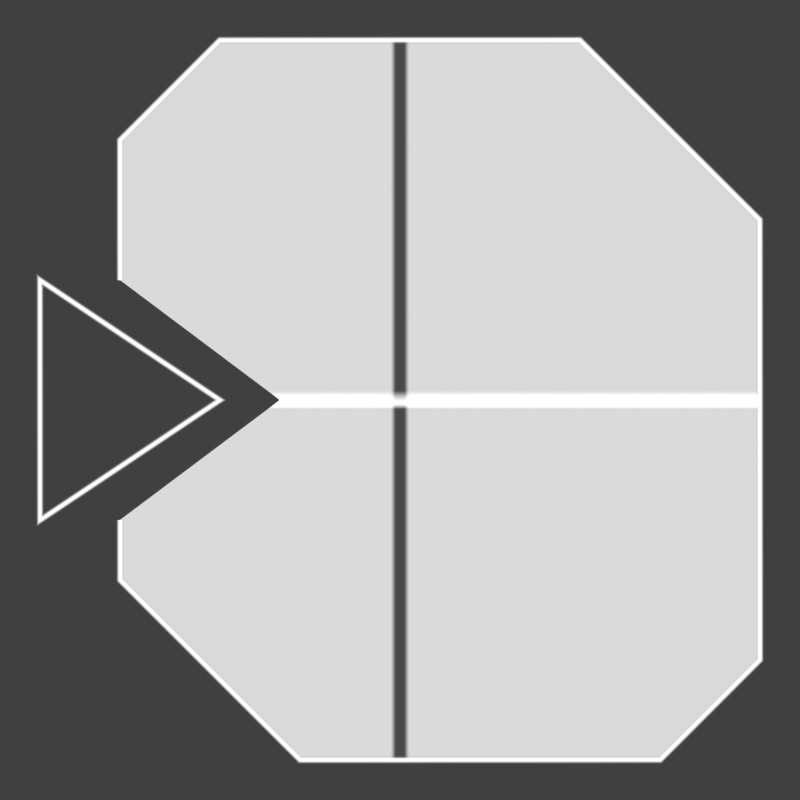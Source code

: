 # Source: button_list.blend  (saved by Blender 4.5.91; exported with 4.5.12 LTS)
import bpy
from mathutils import Matrix  # noqa: F401  (used for matrix-valued properties, if any)

bpy.ops.wm.read_factory_settings(use_empty=True)
scene = bpy.context.scene
scene.name = 'Scene'

# ---- collections
col_button = bpy.data.collections.new('Button'); scene.collection.children.link(col_button)
col_cam___light = bpy.data.collections.new('Cam & light'); scene.collection.children.link(col_cam___light)

# ---- materials (node trees are filled in below, after node groups)
mat_edge = bpy.data.materials.new('edge')
mat_bg_pressed = bpy.data.materials.new('bg.pressed')
mat_bg_pressed.surface_render_method = 'BLENDED'
mat_bg_pressed.blend_method = 'BLEND'
mat_bg_focused = bpy.data.materials.new('bg.focused')
mat_bg_focused.surface_render_method = 'BLENDED'
mat_bg_focused.blend_method = 'BLEND'

# ---- material node trees
mat_edge.use_nodes = True; mat_edge.node_tree.nodes.clear()
_N = mat_edge.node_tree.nodes; _L = mat_edge.node_tree.links
n0 = _N.new('ShaderNodeOutputMaterial'); n0.name = 'Material Output'; n0.location = (362, 300)
n1 = _N.new('ShaderNodeTexCoord'); n1.name = 'Texture Coordinate'; n1.location = (-827, 312)
n2 = _N.new('ShaderNodeSeparateXYZ'); n2.name = 'Separate XYZ'; n2.location = (-617, 299)
n3 = _N.new('ShaderNodeMapRange'); n3.name = 'Map Range'; n3.location = (-397, 308)
n3.inputs[1].default_value = 0.9
n4 = _N.new('ShaderNodeEmission'); n4.name = 'Emission'; n4.location = (-88, 122)
n4.inputs[1].default_value = 2.0
n5 = _N.new('ShaderNodeMixShader'); n5.name = 'Mix Shader'; n5.location = (159, 333)
n6 = _N.new('ShaderNodeBsdfTransparent'); n6.name = 'Transparent BSDF'; n6.location = (-86, 229)
_L.new(n1.outputs[0], n2.inputs[0])
_L.new(n2.outputs[2], n3.inputs[0])
_L.new(n3.outputs[0], n4.inputs[0])
_L.new(n5.outputs[0], n0.inputs[0])
_L.new(n4.outputs[0], n5.inputs[2])
_L.new(n6.outputs[0], n5.inputs[1])
_L.new(n3.outputs[0], n5.inputs[0])
n0.is_active_output = True
mat_bg_pressed.use_nodes = True; mat_bg_pressed.node_tree.nodes.clear()
_N = mat_bg_pressed.node_tree.nodes; _L = mat_bg_pressed.node_tree.links
n0 = _N.new('ShaderNodeOutputMaterial'); n0.name = 'Material Output'; n0.location = (362, 300)
n1 = _N.new('ShaderNodeTexCoord'); n1.name = 'Texture Coordinate'; n1.location = (-1345, 393)
n2 = _N.new('ShaderNodeValToRGB'); n2.name = 'Color Ramp.001'; n2.location = (-871, 632)
n2.color_ramp.interpolation = 'EASE'
while len(n2.color_ramp.elements) > 1: n2.color_ramp.elements.remove(n2.color_ramp.elements[-1])
n2.color_ramp.elements[0].position = 0.2636; n2.color_ramp.elements[0].color = (0.01455, 0.01455, 0.01455, 1.0)
_e = n2.color_ramp.elements.new(0.4216); _e.color = (1.0, 1.0, 1.0, 1.0)
_e = n2.color_ramp.elements.new(0.7523); _e.color = (0.01455, 0.01455, 0.01455, 1.0)
n3 = _N.new('ShaderNodeEmission'); n3.name = 'Emission'; n3.location = (-159, 134)
n3.inputs[1].default_value = 2.0
n4 = _N.new('ShaderNodeMixShader'); n4.name = 'Mix Shader'; n4.location = (87, 345)
n5 = _N.new('ShaderNodeBsdfTransparent'); n5.name = 'Transparent BSDF'; n5.location = (-158, 240)
n6 = _N.new('ShaderNodeSeparateXYZ'); n6.name = 'Separate XYZ'; n6.location = (-1103, 555)
n7 = _N.new('ShaderNodeValToRGB'); n7.name = 'Color Ramp.002'; n7.location = (-870, 376)
n7.color_ramp.interpolation = 'EASE'
while len(n7.color_ramp.elements) > 1: n7.color_ramp.elements.remove(n7.color_ramp.elements[-1])
n7.color_ramp.elements[0].position = 0.25; n7.color_ramp.elements[0].color = (0.65, 0.65, 0.65, 1.0)
_e = n7.color_ramp.elements.new(0.4); _e.color = (0.0, 0.0, 0.0, 1.0)
_e = n7.color_ramp.elements.new(0.6); _e.color = (0.0, 0.0, 0.0, 1.0)
_e = n7.color_ramp.elements.new(0.75); _e.color = (0.65, 0.65, 0.65, 1.0)
n8 = _N.new('ShaderNodeSeparateXYZ'); n8.name = 'Separate XYZ.001'; n8.location = (-1096, 324)
n9 = _N.new('ShaderNodeMix'); n9.name = 'Mix'; n9.location = (-449, 513)
n9.data_type = 'RGBA'
_L.new(n3.outputs[0], n4.inputs[2])
_L.new(n5.outputs[0], n4.inputs[1])
_L.new(n4.outputs[0], n0.inputs[0])
_L.new(n9.outputs[2], n4.inputs[0])
_L.new(n1.outputs[0], n6.inputs[0])
_L.new(n6.outputs[1], n2.inputs[0])
_L.new(n8.outputs[0], n7.inputs[0])
_L.new(n1.outputs[0], n8.inputs[0])
_L.new(n2.outputs[0], n9.inputs[6])
_L.new(n7.outputs[0], n9.inputs[7])
n0.is_active_output = True
mat_bg_focused.use_nodes = True; mat_bg_focused.node_tree.nodes.clear()
_N = mat_bg_focused.node_tree.nodes; _L = mat_bg_focused.node_tree.links
n0 = _N.new('ShaderNodeOutputMaterial'); n0.name = 'Material Output'; n0.location = (362, 300)
n1 = _N.new('ShaderNodeTexCoord'); n1.name = 'Texture Coordinate'; n1.location = (-979, 302)
n2 = _N.new('ShaderNodeValToRGB'); n2.name = 'Color Ramp.001'; n2.location = (-518, 320)
n2.color_ramp.interpolation = 'EASE'
while len(n2.color_ramp.elements) > 1: n2.color_ramp.elements.remove(n2.color_ramp.elements[-1])
n2.color_ramp.elements[0].position = 0.25; n2.color_ramp.elements[0].color = (0.65, 0.65, 0.65, 1.0)
_e = n2.color_ramp.elements.new(0.4); _e.color = (0.0, 0.0, 0.0, 1.0)
_e = n2.color_ramp.elements.new(0.6); _e.color = (0.0, 0.0, 0.0, 1.0)
_e = n2.color_ramp.elements.new(0.75); _e.color = (0.65, 0.65, 0.65, 1.0)
n3 = _N.new('ShaderNodeEmission'); n3.name = 'Emission'; n3.location = (-159, 134)
n3.inputs[1].default_value = 2.0
n4 = _N.new('ShaderNodeMixShader'); n4.name = 'Mix Shader'; n4.location = (87, 345)
n5 = _N.new('ShaderNodeBsdfTransparent'); n5.name = 'Transparent BSDF'; n5.location = (-158, 240)
n6 = _N.new('ShaderNodeSeparateXYZ'); n6.name = 'Separate XYZ'; n6.location = (-744, 268)
_L.new(n3.outputs[0], n4.inputs[2])
_L.new(n5.outputs[0], n4.inputs[1])
_L.new(n1.outputs[0], n6.inputs[0])
_L.new(n6.outputs[0], n2.inputs[0])
_L.new(n4.outputs[0], n0.inputs[0])
_L.new(n2.outputs[0], n4.inputs[0])
n0.is_active_output = True

# ---- world
world_world = bpy.data.worlds.new('World'); scene.world = world_world
world_world.use_nodes = True; world_world.node_tree.nodes.clear()
_N = world_world.node_tree.nodes; _L = world_world.node_tree.links
n0 = _N.new('ShaderNodeOutputWorld'); n0.name = 'World Output'; n0.location = (300, 300)
n1 = _N.new('ShaderNodeBackground'); n1.name = 'Background'; n1.location = (10, 300)
n1.inputs[0].default_value = (0.05088, 0.05088, 0.05088, 1.0)
_L.new(n1.outputs[0], n0.inputs[0])
n0.is_active_output = True
world_world.color = (0.05088, 0.05088, 0.05088)
world_world.use_sun_shadow = False
world_world.sun_shadow_jitter_overblur = 0.0

# ---- cameras
cam_camera = bpy.data.cameras.new('Camera')
cam_camera.type = 'ORTHO'
cam_camera.clip_end = 100.0
cam_camera.ortho_scale = 40.0

# ---- meshes
me_polygon_002 = bpy.data.meshes.new('Polygon.002')
me_polygon_002.from_pydata([(-14.0, 13.02, 0.0), (-14.0, 7.021, 0.0), (-14.0, -9.0, 0.0), (-5.0, -18.0, 0.0), (13.0, -18.0, 0.0), (18.0, -13.0, 0.0), (18.0, 9.0, 0.0), (9.0, 18.0, 0.0), (-3.0, 18.0, 0.0), (-9.0, 18.0, 0.0), (-6.0, 1.311e-06, 0.0), (-14.0, -6.0, 0.0), (-14.0, 6.0, 0.0)], [], [(1, 8, 9, 0), (2, 3, 4, 5, 6, 7, 8, 1, 12, 10, 11)])
_uv = me_polygon_002.uv_layers.new(name='UVMap')
_uv.uv.foreach_set('vector', [0.7758, 0.9999, 0.9999, 0.7758, 0.9999, 0.8792, 0.8792, 0.9999, 0.1208, 0.9999, 0.0001001, 0.8792, 9.996e-05, 0.1208, 0.1208, 0.0001001, 0.8792, 0.0001, 0.9999, 0.1208, 0.9999, 0.7758, 0.7758, 0.9999, 0.7341, 0.9999, 0.4887, 0.9999, 0.2434, 0.9999])
me_polygon_002.materials.append(mat_bg_pressed)
me_polygon_002.auto_texspace = False
me_polygon_002.update()
me_polygon_001 = bpy.data.meshes.new('Polygon.001')
me_polygon_001.from_pydata([(-14.0, 13.02, 0.0), (-14.0, 7.021, 0.0), (-14.0, -9.0, 0.0), (-5.0, -18.0, 0.0), (13.0, -18.0, 0.0), (18.0, -13.0, 0.0), (18.0, 9.0, 0.0), (9.0, 18.0, 0.0), (-3.0, 18.0, 0.0), (-9.0, 18.0, 0.0), (-14.0, 6.0, 0.0), (-6.0, 1.371e-06, 0.0), (-14.0, -6.0, 0.0)], [], [(1, 8, 9, 0), (2, 3, 4, 5, 6, 7, 8, 1, 10, 11, 12)])
_uv = me_polygon_001.uv_layers.new(name='UVMap')
_uv.uv.foreach_set('vector', [0.7758, 0.9999, 0.9999, 0.7758, 0.9999, 0.8792, 0.8792, 0.9999, 0.1208, 0.9999, 0.0001001, 0.8792, 9.996e-05, 0.1208, 0.1208, 0.0001001, 0.8792, 0.0001, 0.9999, 0.1208, 0.9999, 0.7758, 0.7758, 0.9999, 0.7341, 0.9999, 0.4887, 0.9999, 0.2434, 0.9999])
me_polygon_001.materials.append(mat_bg_focused)
me_polygon_001.auto_texspace = False
me_polygon_001.update()

# ---- curves / text
cu_polygon = bpy.data.curves.new('Polygon', 'CURVE')
cu_polygon.dimensions = '2D'
_sp = cu_polygon.splines.new('POLY'); _sp.points.add(9)
_sp.points.foreach_set('co', [14.0, 6.0, 0.0, 0.0, 14.0, 9.0, 0.0, 0.0, 5.0, 18.0, 0.0, 0.0, -13.0, 18.0, 0.0, 0.0, -18.0, 13.0, 0.0, 0.0, -18.0, -9.0, 0.0, 0.0, -9.0, -18.0, 0.0, 0.0, 9.0, -18.0, 0.0, 0.0, 14.0, -13.0, 0.0, 0.0, 14.0, -6.0, 0.0, 0.0])
_sp.use_endpoint_u = True
cu_polygon.materials.append(mat_edge)
cu_polygon.use_path = True
cu_polygon.bevel_mode = 'PROFILE'
cu_polygon.bevel_profile.preset = 'SUPPORTS'
cu_polygon.bevel_profile.use_clip = True
cu_polygon.bevel_resolution = 8
cu_polygon.bevel_depth = 1.0
cu_polygon_001 = bpy.data.curves.new('Polygon.001', 'CURVE')
cu_polygon_001.dimensions = '2D'
_sp = cu_polygon_001.splines.new('POLY'); _sp.points.add(2)
_sp.points.foreach_set('co', [18.0, -6.0, 0.0, 0.0, 18.0, 6.0, 0.0, 0.0, 9.0, 0.0, 0.0, 0.0])
_sp.order_u = 3
_sp.use_cyclic_u = True
_sp.use_endpoint_u = True
cu_polygon_001.materials.append(mat_edge)
cu_polygon_001.use_path = True
cu_polygon_001.bevel_mode = 'PROFILE'
cu_polygon_001.bevel_profile.preset = 'SUPPORTS'
cu_polygon_001.bevel_profile.use_clip = True
cu_polygon_001.bevel_resolution = 8
cu_polygon_001.bevel_depth = 1.0

# ---- objects
ob_cups_curve = bpy.data.objects.new('cups.curve', cu_polygon)
ob_cups_bg_pressed = bpy.data.objects.new('cups.bg.pressed', me_polygon_002)
ob_cups_bg_focused = bpy.data.objects.new('cups.bg.focused', me_polygon_001)
ob_cursor = bpy.data.objects.new('cursor', cu_polygon_001)
ob_camera = bpy.data.objects.new('Camera', cam_camera)

# ---- transforms, parenting, visibility, modifiers, constraints
ob_cups_curve.location = (0.0, 0.0, 0.0)
ob_cups_curve.rotation_euler = (0.0, -0.0, 3.142)
ob_cups_bg_pressed.location = (0.0, 0.0, 0.0)
ob_cups_bg_focused.location = (0.0, 0.0, 0.0)
ob_cups_bg_focused.hide_render = True
ob_cursor.location = (0.0, 0.0, 0.0)
ob_cursor.rotation_euler = (0.0, -0.0, 3.142)
ob_camera.location = (0.0, 0.0, 10.0)
ob_camera.lock_rotations_4d = False
ob_camera.empty_display_type = 'ARROWS'
ob_camera.color = (0.0, 0.0, 0.0, 0.0)
ob_camera.display_type = 'WIRE'
ob_camera.lineart.crease_threshold = 0.0

# ---- collection membership
col_button.objects.link(ob_cups_curve)
col_button.objects.link(ob_cups_bg_pressed)
col_button.objects.link(ob_cups_bg_focused)
col_button.objects.link(ob_cursor)
col_cam___light.objects.link(ob_camera)

# ---- scene / render settings (as saved in the file)
scene.camera = ob_camera
scene.frame_start = 1; scene.frame_end = 250; scene.frame_set(1)
scene.render.engine = 'CYCLES'
scene.render.image_settings.compression = 100
scene.render.resolution_x = 64
scene.render.resolution_y = 64
scene.render.film_transparent = True
scene.cycles.sampling_pattern = 'TABULATED_SOBOL'
scene.cycles.adaptive_threshold = 0.001
scene.view_settings.view_transform = 'Standard'
bpy.context.view_layer.update()
